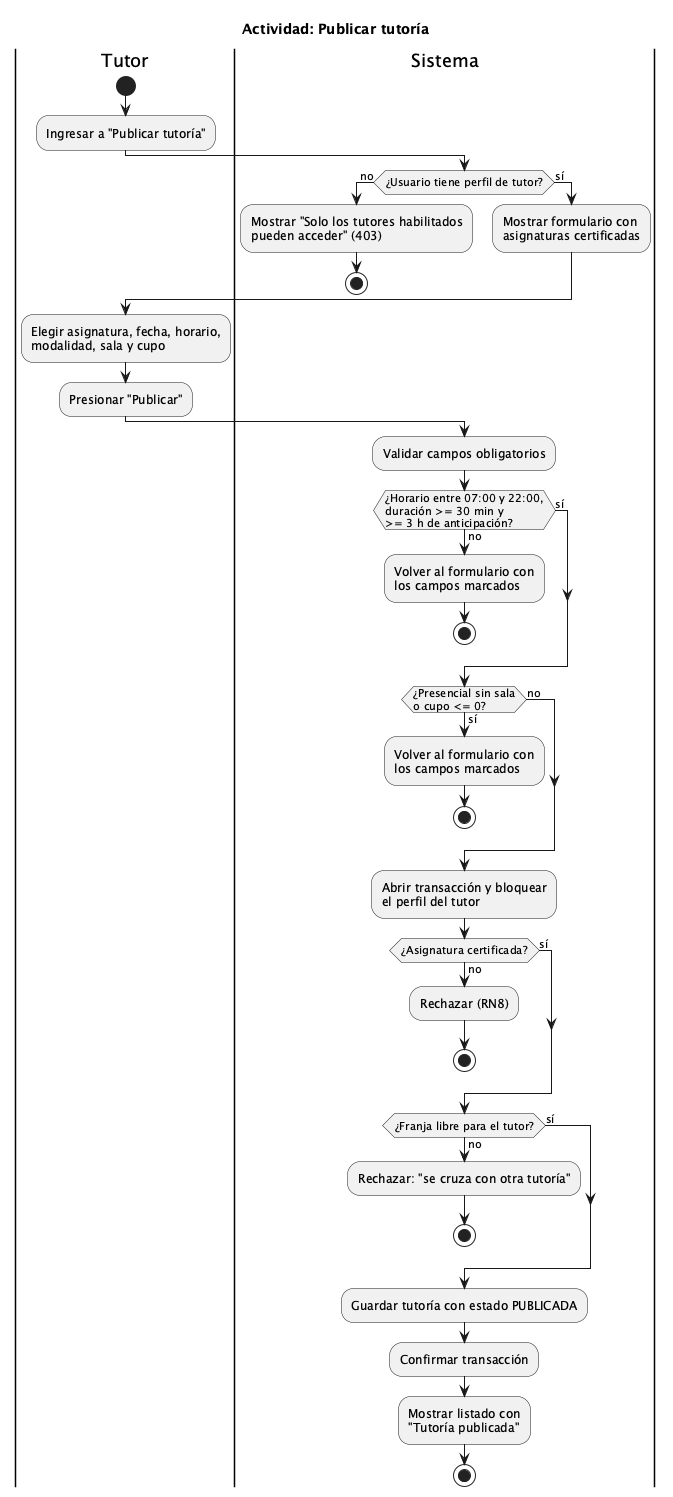

The diagram above was rendered by PlantUML. Its source (embedded in the PNG):
@startuml actividad-publicar-tutoria
!pragma layout smetana
title Actividad: Publicar tutoría
skinparam shadowing false
|Tutor|
start
:Ingresar a "Publicar tutoría";
|Sistema|
if (¿Usuario tiene perfil de tutor?) then (no)
  :Mostrar "Solo los tutores habilitados\npueden acceder" (403);
  stop
else (sí)
  :Mostrar formulario con\nasignaturas certificadas;
endif
|Tutor|
:Elegir asignatura, fecha, horario,\nmodalidad, sala y cupo;
:Presionar "Publicar";
|Sistema|
:Validar campos obligatorios;
if (¿Horario entre 07:00 y 22:00,\nduración >= 30 min y\n>= 3 h de anticipación?) then (no)
  :Volver al formulario con\nlos campos marcados;
  stop
else (sí)
endif
|Sistema|
if (¿Presencial sin sala\no cupo <= 0?) then (sí)
  :Volver al formulario con\nlos campos marcados;
  stop
else (no)
endif
:Abrir transacción y bloquear\nel perfil del tutor;
if (¿Asignatura certificada?) then (no)
  :Rechazar (RN8);
  stop
else (sí)
endif
if (¿Franja libre para el tutor?) then (no)
  :Rechazar: "se cruza con otra tutoría";
  stop
else (sí)
endif
:Guardar tutoría con estado PUBLICADA;
:Confirmar transacción;
:Mostrar listado con\n"Tutoría publicada";
stop
@enduml